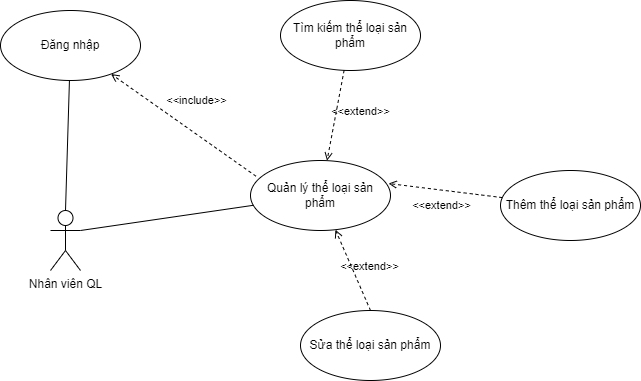

The diagram above was exported from draw.io. Its source (the exported page's mxGraphModel, read from the mxfile embedded in the PNG):
<mxGraphModel dx="868" dy="593" grid="1" gridSize="10" guides="1" tooltips="1" connect="1" arrows="1" fold="1" page="1" pageScale="1" pageWidth="850" pageHeight="1100" math="0" shadow="0">
  <root>
    <mxCell id="0" />
    <mxCell id="1" parent="0" />
    <mxCell id="0EZ4JSCP1j7qRVUU6fIr-2" value="Quản lý thể loại sản phẩm" style="ellipse;whiteSpace=wrap;html=1;" parent="1" vertex="1">
      <mxGeometry x="590" y="200" width="140" height="70" as="geometry" />
    </mxCell>
    <mxCell id="0EZ4JSCP1j7qRVUU6fIr-14" value="Đăng nhập" style="ellipse;whiteSpace=wrap;html=1;" parent="1" vertex="1">
      <mxGeometry x="340" y="50" width="140" height="70" as="geometry" />
    </mxCell>
    <mxCell id="0EZ4JSCP1j7qRVUU6fIr-16" value="" style="endArrow=none;html=1;rounded=0;exitX=1;exitY=0.3333333333333333;exitDx=0;exitDy=0;exitPerimeter=0;" parent="1" source="1Tox0EoNLTk3Luasep7W-3" target="0EZ4JSCP1j7qRVUU6fIr-2" edge="1">
      <mxGeometry width="50" height="50" relative="1" as="geometry">
        <mxPoint x="440" y="270" as="sourcePoint" />
        <mxPoint x="450" y="150" as="targetPoint" />
      </mxGeometry>
    </mxCell>
    <mxCell id="0EZ4JSCP1j7qRVUU6fIr-17" value="" style="endArrow=none;html=1;rounded=0;" parent="1" target="0EZ4JSCP1j7qRVUU6fIr-14" edge="1">
      <mxGeometry width="50" height="50" relative="1" as="geometry">
        <mxPoint x="405" y="250" as="sourcePoint" />
        <mxPoint x="450" y="150" as="targetPoint" />
      </mxGeometry>
    </mxCell>
    <mxCell id="0EZ4JSCP1j7qRVUU6fIr-18" value="Tìm kiếm thể loại sản phẩm" style="ellipse;whiteSpace=wrap;html=1;" parent="1" vertex="1">
      <mxGeometry x="620" y="40" width="140" height="70" as="geometry" />
    </mxCell>
    <mxCell id="0EZ4JSCP1j7qRVUU6fIr-19" value="Thêm thể loại sản phẩm" style="ellipse;whiteSpace=wrap;html=1;" parent="1" vertex="1">
      <mxGeometry x="840" y="210" width="140" height="70" as="geometry" />
    </mxCell>
    <mxCell id="0EZ4JSCP1j7qRVUU6fIr-22" value="Sửa thể loại sản phẩm" style="ellipse;whiteSpace=wrap;html=1;" parent="1" vertex="1">
      <mxGeometry x="640" y="350" width="140" height="70" as="geometry" />
    </mxCell>
    <mxCell id="0EZ4JSCP1j7qRVUU6fIr-35" value="&amp;lt;&amp;lt;extend&amp;gt;&amp;gt;" style="html=1;verticalAlign=bottom;labelBackgroundColor=none;endArrow=open;endFill=0;dashed=1;rounded=0;" parent="1" source="0EZ4JSCP1j7qRVUU6fIr-18" target="0EZ4JSCP1j7qRVUU6fIr-2" edge="1">
      <mxGeometry x="0.0061" y="25" width="160" relative="1" as="geometry">
        <mxPoint x="670" y="240" as="sourcePoint" />
        <mxPoint x="830" y="240" as="targetPoint" />
        <mxPoint as="offset" />
      </mxGeometry>
    </mxCell>
    <mxCell id="0EZ4JSCP1j7qRVUU6fIr-36" value="&amp;lt;&amp;lt;extend&amp;gt;&amp;gt;" style="html=1;verticalAlign=bottom;labelBackgroundColor=none;endArrow=open;endFill=0;dashed=1;rounded=0;entryX=0.986;entryY=0.329;entryDx=0;entryDy=0;entryPerimeter=0;" parent="1" source="0EZ4JSCP1j7qRVUU6fIr-19" target="0EZ4JSCP1j7qRVUU6fIr-2" edge="1">
      <mxGeometry x="0.0128" y="24" width="160" relative="1" as="geometry">
        <mxPoint x="696.1437957086309" y="119.94685139053217" as="sourcePoint" />
        <mxPoint x="683.8829013735863" y="230.05388763772316" as="targetPoint" />
        <mxPoint as="offset" />
      </mxGeometry>
    </mxCell>
    <mxCell id="0EZ4JSCP1j7qRVUU6fIr-38" value="&amp;lt;&amp;lt;extend&amp;gt;&amp;gt;" style="html=1;verticalAlign=bottom;labelBackgroundColor=none;endArrow=open;endFill=0;dashed=1;rounded=0;exitX=0.5;exitY=0;exitDx=0;exitDy=0;" parent="1" source="0EZ4JSCP1j7qRVUU6fIr-22" target="0EZ4JSCP1j7qRVUU6fIr-2" edge="1">
      <mxGeometry x="-0.2818" y="-13" width="160" relative="1" as="geometry">
        <mxPoint x="716.1437957086309" y="139.94685139053217" as="sourcePoint" />
        <mxPoint x="703.8829013735863" y="250.05388763772316" as="targetPoint" />
        <mxPoint as="offset" />
      </mxGeometry>
    </mxCell>
    <mxCell id="0EZ4JSCP1j7qRVUU6fIr-40" value="&amp;lt;&amp;lt;include&amp;gt;&amp;gt;" style="html=1;verticalAlign=bottom;labelBackgroundColor=none;endArrow=open;endFill=0;dashed=1;rounded=0;exitX=0.039;exitY=0.224;exitDx=0;exitDy=0;exitPerimeter=0;" parent="1" source="0EZ4JSCP1j7qRVUU6fIr-2" target="0EZ4JSCP1j7qRVUU6fIr-14" edge="1">
      <mxGeometry x="-0.0129" y="-20" width="160" relative="1" as="geometry">
        <mxPoint x="670" y="240" as="sourcePoint" />
        <mxPoint x="830" y="240" as="targetPoint" />
        <mxPoint as="offset" />
      </mxGeometry>
    </mxCell>
    <mxCell id="1Tox0EoNLTk3Luasep7W-3" value="Nhân viên QL" style="shape=umlActor;verticalLabelPosition=bottom;verticalAlign=top;html=1;" parent="1" vertex="1">
      <mxGeometry x="390" y="250" width="30" height="60" as="geometry" />
    </mxCell>
  </root>
</mxGraphModel>